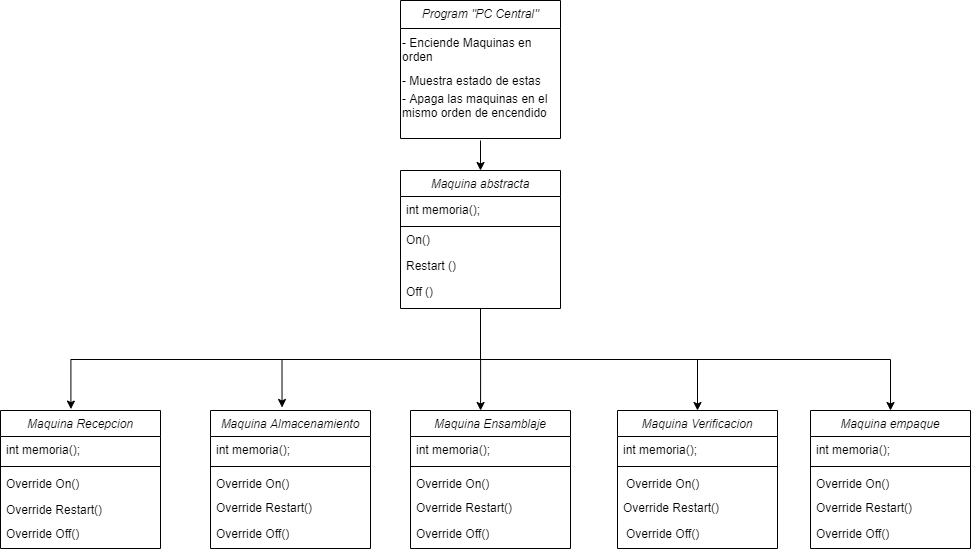

The diagram above was exported from draw.io. Its source (the exported page's mxGraphModel, read from the mxfile embedded in the PNG):
<mxGraphModel dx="1038" dy="1717" grid="1" gridSize="10" guides="1" tooltips="1" connect="1" arrows="1" fold="1" page="1" pageScale="1" pageWidth="827" pageHeight="1169" math="0" shadow="0">
  <root>
    <mxCell id="WIyWlLk6GJQsqaUBKTNV-0" />
    <mxCell id="WIyWlLk6GJQsqaUBKTNV-1" parent="WIyWlLk6GJQsqaUBKTNV-0" />
    <mxCell id="3HrctbHNhBu939OZeEdD-27" style="edgeStyle=orthogonalEdgeStyle;rounded=0;orthogonalLoop=1;jettySize=auto;html=1;entryX=0.44;entryY=-0.01;entryDx=0;entryDy=0;entryPerimeter=0;exitX=0.5;exitY=1;exitDx=0;exitDy=0;" parent="WIyWlLk6GJQsqaUBKTNV-1" source="zkfFHV4jXpPFQw0GAbJ--0" target="3HrctbHNhBu939OZeEdD-0" edge="1">
      <mxGeometry relative="1" as="geometry" />
    </mxCell>
    <mxCell id="3HrctbHNhBu939OZeEdD-28" style="edgeStyle=orthogonalEdgeStyle;rounded=0;orthogonalLoop=1;jettySize=auto;html=1;entryX=0.447;entryY=-0.022;entryDx=0;entryDy=0;entryPerimeter=0;exitX=0.5;exitY=1;exitDx=0;exitDy=0;" parent="WIyWlLk6GJQsqaUBKTNV-1" source="zkfFHV4jXpPFQw0GAbJ--0" target="3HrctbHNhBu939OZeEdD-3" edge="1">
      <mxGeometry relative="1" as="geometry" />
    </mxCell>
    <mxCell id="3HrctbHNhBu939OZeEdD-30" style="edgeStyle=orthogonalEdgeStyle;rounded=0;orthogonalLoop=1;jettySize=auto;html=1;entryX=0.438;entryY=0;entryDx=0;entryDy=0;entryPerimeter=0;" parent="WIyWlLk6GJQsqaUBKTNV-1" source="zkfFHV4jXpPFQw0GAbJ--0" target="3HrctbHNhBu939OZeEdD-6" edge="1">
      <mxGeometry relative="1" as="geometry" />
    </mxCell>
    <mxCell id="zkfFHV4jXpPFQw0GAbJ--3" value="Off ()" style="text;align=left;verticalAlign=top;spacingLeft=4;spacingRight=4;overflow=hidden;rotatable=0;points=[[0,0.5],[1,0.5]];portConstraint=eastwest;rounded=0;shadow=0;html=0;" parent="WIyWlLk6GJQsqaUBKTNV-1" vertex="1">
      <mxGeometry x="450" y="198" width="160" height="22" as="geometry" />
    </mxCell>
    <mxCell id="zkfFHV4jXpPFQw0GAbJ--2" value="Restart ()" style="text;align=left;verticalAlign=top;spacingLeft=4;spacingRight=4;overflow=hidden;rotatable=0;points=[[0,0.5],[1,0.5]];portConstraint=eastwest;rounded=0;shadow=0;html=0;" parent="WIyWlLk6GJQsqaUBKTNV-1" vertex="1">
      <mxGeometry x="450" y="172" width="160" height="26" as="geometry" />
    </mxCell>
    <mxCell id="zkfFHV4jXpPFQw0GAbJ--1" value="On()" style="text;align=left;verticalAlign=top;spacingLeft=4;spacingRight=4;overflow=hidden;rotatable=0;points=[[0,0.5],[1,0.5]];portConstraint=eastwest;" parent="WIyWlLk6GJQsqaUBKTNV-1" vertex="1">
      <mxGeometry x="450" y="146" width="160" height="26" as="geometry" />
    </mxCell>
    <mxCell id="3HrctbHNhBu939OZeEdD-0" value="Maquina Recepcion" style="swimlane;fontStyle=2;align=center;verticalAlign=top;childLayout=stackLayout;horizontal=1;startSize=26;horizontalStack=0;resizeParent=1;resizeLast=0;collapsible=1;marginBottom=0;rounded=0;shadow=0;strokeWidth=1;" parent="WIyWlLk6GJQsqaUBKTNV-1" vertex="1">
      <mxGeometry x="50" y="330" width="160" height="138" as="geometry">
        <mxRectangle x="230" y="140" width="160" height="26" as="alternateBounds" />
      </mxGeometry>
    </mxCell>
    <mxCell id="3HrctbHNhBu939OZeEdD-1" value="int memoria();" style="text;align=left;verticalAlign=top;spacingLeft=4;spacingRight=4;overflow=hidden;rotatable=0;points=[[0,0.5],[1,0.5]];portConstraint=eastwest;" parent="3HrctbHNhBu939OZeEdD-0" vertex="1">
      <mxGeometry y="26" width="160" height="26" as="geometry" />
    </mxCell>
    <mxCell id="3HrctbHNhBu939OZeEdD-2" value="" style="line;html=1;strokeWidth=1;align=left;verticalAlign=middle;spacingTop=-1;spacingLeft=3;spacingRight=3;rotatable=0;labelPosition=right;points=[];portConstraint=eastwest;" parent="3HrctbHNhBu939OZeEdD-0" vertex="1">
      <mxGeometry y="52" width="160" height="8" as="geometry" />
    </mxCell>
    <mxCell id="3HrctbHNhBu939OZeEdD-16" value="Override On()" style="text;align=left;verticalAlign=top;spacingLeft=4;spacingRight=4;overflow=hidden;rotatable=0;points=[[0,0.5],[1,0.5]];portConstraint=eastwest;" parent="3HrctbHNhBu939OZeEdD-0" vertex="1">
      <mxGeometry y="60" width="160" height="26" as="geometry" />
    </mxCell>
    <mxCell id="3HrctbHNhBu939OZeEdD-3" value="Maquina Almacenamiento" style="swimlane;fontStyle=2;align=center;verticalAlign=top;childLayout=stackLayout;horizontal=1;startSize=26;horizontalStack=0;resizeParent=1;resizeLast=0;collapsible=1;marginBottom=0;rounded=0;shadow=0;strokeWidth=1;" parent="WIyWlLk6GJQsqaUBKTNV-1" vertex="1">
      <mxGeometry x="260" y="330" width="160" height="138" as="geometry">
        <mxRectangle x="230" y="140" width="160" height="26" as="alternateBounds" />
      </mxGeometry>
    </mxCell>
    <mxCell id="3HrctbHNhBu939OZeEdD-4" value="int memoria();" style="text;align=left;verticalAlign=top;spacingLeft=4;spacingRight=4;overflow=hidden;rotatable=0;points=[[0,0.5],[1,0.5]];portConstraint=eastwest;" parent="3HrctbHNhBu939OZeEdD-3" vertex="1">
      <mxGeometry y="26" width="160" height="26" as="geometry" />
    </mxCell>
    <mxCell id="3HrctbHNhBu939OZeEdD-5" value="" style="line;html=1;strokeWidth=1;align=left;verticalAlign=middle;spacingTop=-1;spacingLeft=3;spacingRight=3;rotatable=0;labelPosition=right;points=[];portConstraint=eastwest;" parent="3HrctbHNhBu939OZeEdD-3" vertex="1">
      <mxGeometry y="52" width="160" height="8" as="geometry" />
    </mxCell>
    <mxCell id="3HrctbHNhBu939OZeEdD-6" value="Maquina Ensamblaje" style="swimlane;fontStyle=2;align=center;verticalAlign=top;childLayout=stackLayout;horizontal=1;startSize=26;horizontalStack=0;resizeParent=1;resizeLast=0;collapsible=1;marginBottom=0;rounded=0;shadow=0;strokeWidth=1;" parent="WIyWlLk6GJQsqaUBKTNV-1" vertex="1">
      <mxGeometry x="460" y="330" width="160" height="138" as="geometry">
        <mxRectangle x="230" y="140" width="160" height="26" as="alternateBounds" />
      </mxGeometry>
    </mxCell>
    <mxCell id="3HrctbHNhBu939OZeEdD-7" value="int memoria();" style="text;align=left;verticalAlign=top;spacingLeft=4;spacingRight=4;overflow=hidden;rotatable=0;points=[[0,0.5],[1,0.5]];portConstraint=eastwest;" parent="3HrctbHNhBu939OZeEdD-6" vertex="1">
      <mxGeometry y="26" width="160" height="26" as="geometry" />
    </mxCell>
    <mxCell id="3HrctbHNhBu939OZeEdD-8" value="" style="line;html=1;strokeWidth=1;align=left;verticalAlign=middle;spacingTop=-1;spacingLeft=3;spacingRight=3;rotatable=0;labelPosition=right;points=[];portConstraint=eastwest;" parent="3HrctbHNhBu939OZeEdD-6" vertex="1">
      <mxGeometry y="52" width="160" height="8" as="geometry" />
    </mxCell>
    <mxCell id="3HrctbHNhBu939OZeEdD-9" value="Maquina Verificacion" style="swimlane;fontStyle=2;align=center;verticalAlign=top;childLayout=stackLayout;horizontal=1;startSize=26;horizontalStack=0;resizeParent=1;resizeLast=0;collapsible=1;marginBottom=0;rounded=0;shadow=0;strokeWidth=1;" parent="WIyWlLk6GJQsqaUBKTNV-1" vertex="1">
      <mxGeometry x="667" y="330" width="160" height="138" as="geometry">
        <mxRectangle x="230" y="140" width="160" height="26" as="alternateBounds" />
      </mxGeometry>
    </mxCell>
    <mxCell id="3HrctbHNhBu939OZeEdD-10" value="int memoria();" style="text;align=left;verticalAlign=top;spacingLeft=4;spacingRight=4;overflow=hidden;rotatable=0;points=[[0,0.5],[1,0.5]];portConstraint=eastwest;" parent="3HrctbHNhBu939OZeEdD-9" vertex="1">
      <mxGeometry y="26" width="160" height="26" as="geometry" />
    </mxCell>
    <mxCell id="3HrctbHNhBu939OZeEdD-11" value="" style="line;html=1;strokeWidth=1;align=left;verticalAlign=middle;spacingTop=-1;spacingLeft=3;spacingRight=3;rotatable=0;labelPosition=right;points=[];portConstraint=eastwest;" parent="3HrctbHNhBu939OZeEdD-9" vertex="1">
      <mxGeometry y="52" width="160" height="8" as="geometry" />
    </mxCell>
    <mxCell id="3HrctbHNhBu939OZeEdD-12" value="Maquina empaque" style="swimlane;fontStyle=2;align=center;verticalAlign=top;childLayout=stackLayout;horizontal=1;startSize=26;horizontalStack=0;resizeParent=1;resizeLast=0;collapsible=1;marginBottom=0;rounded=0;shadow=0;strokeWidth=1;" parent="WIyWlLk6GJQsqaUBKTNV-1" vertex="1">
      <mxGeometry x="860" y="330" width="160" height="138" as="geometry">
        <mxRectangle x="230" y="140" width="160" height="26" as="alternateBounds" />
      </mxGeometry>
    </mxCell>
    <mxCell id="3HrctbHNhBu939OZeEdD-13" value="int memoria();" style="text;align=left;verticalAlign=top;spacingLeft=4;spacingRight=4;overflow=hidden;rotatable=0;points=[[0,0.5],[1,0.5]];portConstraint=eastwest;" parent="3HrctbHNhBu939OZeEdD-12" vertex="1">
      <mxGeometry y="26" width="160" height="26" as="geometry" />
    </mxCell>
    <mxCell id="3HrctbHNhBu939OZeEdD-14" value="" style="line;html=1;strokeWidth=1;align=left;verticalAlign=middle;spacingTop=-1;spacingLeft=3;spacingRight=3;rotatable=0;labelPosition=right;points=[];portConstraint=eastwest;" parent="3HrctbHNhBu939OZeEdD-12" vertex="1">
      <mxGeometry y="52" width="160" height="8" as="geometry" />
    </mxCell>
    <mxCell id="3HrctbHNhBu939OZeEdD-26" value="Override On()" style="text;align=left;verticalAlign=top;spacingLeft=4;spacingRight=4;overflow=hidden;rotatable=0;points=[[0,0.5],[1,0.5]];portConstraint=eastwest;" parent="3HrctbHNhBu939OZeEdD-12" vertex="1">
      <mxGeometry y="60" width="160" height="26" as="geometry" />
    </mxCell>
    <mxCell id="3HrctbHNhBu939OZeEdD-23" value="Override On()" style="text;align=left;verticalAlign=top;spacingLeft=4;spacingRight=4;overflow=hidden;rotatable=0;points=[[0,0.5],[1,0.5]];portConstraint=eastwest;" parent="WIyWlLk6GJQsqaUBKTNV-1" vertex="1">
      <mxGeometry x="260" y="390" width="160" height="26" as="geometry" />
    </mxCell>
    <mxCell id="3HrctbHNhBu939OZeEdD-24" value="Override On()" style="text;align=left;verticalAlign=top;spacingLeft=4;spacingRight=4;overflow=hidden;rotatable=0;points=[[0,0.5],[1,0.5]];portConstraint=eastwest;" parent="WIyWlLk6GJQsqaUBKTNV-1" vertex="1">
      <mxGeometry x="460" y="390" width="160" height="26" as="geometry" />
    </mxCell>
    <mxCell id="3HrctbHNhBu939OZeEdD-25" value="Override On()" style="text;align=left;verticalAlign=top;spacingLeft=4;spacingRight=4;overflow=hidden;rotatable=0;points=[[0,0.5],[1,0.5]];portConstraint=eastwest;" parent="WIyWlLk6GJQsqaUBKTNV-1" vertex="1">
      <mxGeometry x="670" y="390" width="160" height="26" as="geometry" />
    </mxCell>
    <mxCell id="3HrctbHNhBu939OZeEdD-32" style="edgeStyle=orthogonalEdgeStyle;rounded=0;orthogonalLoop=1;jettySize=auto;html=1;entryX=0.5;entryY=0;entryDx=0;entryDy=0;exitX=0.5;exitY=1;exitDx=0;exitDy=0;" parent="WIyWlLk6GJQsqaUBKTNV-1" source="zkfFHV4jXpPFQw0GAbJ--0" target="3HrctbHNhBu939OZeEdD-12" edge="1">
      <mxGeometry relative="1" as="geometry" />
    </mxCell>
    <mxCell id="3HrctbHNhBu939OZeEdD-31" style="edgeStyle=orthogonalEdgeStyle;rounded=0;orthogonalLoop=1;jettySize=auto;html=1;entryX=0.5;entryY=0;entryDx=0;entryDy=0;exitX=0.5;exitY=1;exitDx=0;exitDy=0;" parent="WIyWlLk6GJQsqaUBKTNV-1" source="zkfFHV4jXpPFQw0GAbJ--0" target="3HrctbHNhBu939OZeEdD-9" edge="1">
      <mxGeometry relative="1" as="geometry" />
    </mxCell>
    <mxCell id="3HrctbHNhBu939OZeEdD-37" value="" style="edgeStyle=orthogonalEdgeStyle;rounded=0;orthogonalLoop=1;jettySize=auto;html=1;entryX=0.5;entryY=0;entryDx=0;entryDy=0;" parent="WIyWlLk6GJQsqaUBKTNV-1" target="zkfFHV4jXpPFQw0GAbJ--0" edge="1">
      <mxGeometry relative="1" as="geometry">
        <mxPoint x="530" y="60" as="sourcePoint" />
      </mxGeometry>
    </mxCell>
    <mxCell id="3HrctbHNhBu939OZeEdD-38" value="Override Restart()" style="text;align=left;verticalAlign=top;spacingLeft=4;spacingRight=4;overflow=hidden;rotatable=0;points=[[0,0.5],[1,0.5]];portConstraint=eastwest;" parent="WIyWlLk6GJQsqaUBKTNV-1" vertex="1">
      <mxGeometry x="50" y="416" width="160" height="26" as="geometry" />
    </mxCell>
    <mxCell id="3HrctbHNhBu939OZeEdD-39" value="Override Restart()" style="text;align=left;verticalAlign=top;spacingLeft=4;spacingRight=4;overflow=hidden;rotatable=0;points=[[0,0.5],[1,0.5]];portConstraint=eastwest;" parent="WIyWlLk6GJQsqaUBKTNV-1" vertex="1">
      <mxGeometry x="260" y="414" width="160" height="26" as="geometry" />
    </mxCell>
    <mxCell id="3HrctbHNhBu939OZeEdD-40" value="Override Restart()" style="text;align=left;verticalAlign=top;spacingLeft=4;spacingRight=4;overflow=hidden;rotatable=0;points=[[0,0.5],[1,0.5]];portConstraint=eastwest;" parent="WIyWlLk6GJQsqaUBKTNV-1" vertex="1">
      <mxGeometry x="460" y="414" width="160" height="26" as="geometry" />
    </mxCell>
    <mxCell id="3HrctbHNhBu939OZeEdD-41" value="Override Restart()" style="text;align=left;verticalAlign=top;spacingLeft=4;spacingRight=4;overflow=hidden;rotatable=0;points=[[0,0.5],[1,0.5]];portConstraint=eastwest;" parent="WIyWlLk6GJQsqaUBKTNV-1" vertex="1">
      <mxGeometry x="667" y="414" width="160" height="26" as="geometry" />
    </mxCell>
    <mxCell id="3HrctbHNhBu939OZeEdD-42" value="Override Restart()" style="text;align=left;verticalAlign=top;spacingLeft=4;spacingRight=4;overflow=hidden;rotatable=0;points=[[0,0.5],[1,0.5]];portConstraint=eastwest;" parent="WIyWlLk6GJQsqaUBKTNV-1" vertex="1">
      <mxGeometry x="860" y="414" width="160" height="26" as="geometry" />
    </mxCell>
    <mxCell id="3HrctbHNhBu939OZeEdD-43" value="Override Off()" style="text;align=left;verticalAlign=top;spacingLeft=4;spacingRight=4;overflow=hidden;rotatable=0;points=[[0,0.5],[1,0.5]];portConstraint=eastwest;" parent="WIyWlLk6GJQsqaUBKTNV-1" vertex="1">
      <mxGeometry x="50" y="440" width="160" height="26" as="geometry" />
    </mxCell>
    <mxCell id="3HrctbHNhBu939OZeEdD-44" value="Override Off()" style="text;align=left;verticalAlign=top;spacingLeft=4;spacingRight=4;overflow=hidden;rotatable=0;points=[[0,0.5],[1,0.5]];portConstraint=eastwest;" parent="WIyWlLk6GJQsqaUBKTNV-1" vertex="1">
      <mxGeometry x="260" y="440" width="160" height="26" as="geometry" />
    </mxCell>
    <mxCell id="3HrctbHNhBu939OZeEdD-45" value="Override Off()" style="text;align=left;verticalAlign=top;spacingLeft=4;spacingRight=4;overflow=hidden;rotatable=0;points=[[0,0.5],[1,0.5]];portConstraint=eastwest;" parent="WIyWlLk6GJQsqaUBKTNV-1" vertex="1">
      <mxGeometry x="460" y="440" width="160" height="26" as="geometry" />
    </mxCell>
    <mxCell id="3HrctbHNhBu939OZeEdD-46" value="Override Off()" style="text;align=left;verticalAlign=top;spacingLeft=4;spacingRight=4;overflow=hidden;rotatable=0;points=[[0,0.5],[1,0.5]];portConstraint=eastwest;" parent="WIyWlLk6GJQsqaUBKTNV-1" vertex="1">
      <mxGeometry x="670" y="440" width="160" height="26" as="geometry" />
    </mxCell>
    <mxCell id="3HrctbHNhBu939OZeEdD-47" value="Override Off()" style="text;align=left;verticalAlign=top;spacingLeft=4;spacingRight=4;overflow=hidden;rotatable=0;points=[[0,0.5],[1,0.5]];portConstraint=eastwest;" parent="WIyWlLk6GJQsqaUBKTNV-1" vertex="1">
      <mxGeometry x="860" y="440" width="160" height="26" as="geometry" />
    </mxCell>
    <mxCell id="zkfFHV4jXpPFQw0GAbJ--0" value="Maquina abstracta" style="swimlane;fontStyle=2;align=center;verticalAlign=top;childLayout=stackLayout;horizontal=1;startSize=26;horizontalStack=0;resizeParent=1;resizeLast=0;collapsible=1;marginBottom=0;rounded=0;shadow=0;strokeWidth=1;" parent="WIyWlLk6GJQsqaUBKTNV-1" vertex="1">
      <mxGeometry x="450" y="90" width="160" height="138" as="geometry">
        <mxRectangle x="230" y="140" width="160" height="26" as="alternateBounds" />
      </mxGeometry>
    </mxCell>
    <mxCell id="zkfFHV4jXpPFQw0GAbJ--5" value="int memoria();" style="text;align=left;verticalAlign=top;spacingLeft=4;spacingRight=4;overflow=hidden;rotatable=0;points=[[0,0.5],[1,0.5]];portConstraint=eastwest;" parent="zkfFHV4jXpPFQw0GAbJ--0" vertex="1">
      <mxGeometry y="26" width="160" height="26" as="geometry" />
    </mxCell>
    <mxCell id="zkfFHV4jXpPFQw0GAbJ--4" value="" style="line;html=1;strokeWidth=1;align=left;verticalAlign=middle;spacingTop=-1;spacingLeft=3;spacingRight=3;rotatable=0;labelPosition=right;points=[];portConstraint=eastwest;" parent="zkfFHV4jXpPFQw0GAbJ--0" vertex="1">
      <mxGeometry y="52" width="160" height="8" as="geometry" />
    </mxCell>
    <mxCell id="3HrctbHNhBu939OZeEdD-50" value="Program &quot;PC Central&quot;" style="swimlane;fontStyle=2;align=center;verticalAlign=top;childLayout=stackLayout;horizontal=1;startSize=28;horizontalStack=0;resizeParent=1;resizeLast=0;collapsible=1;marginBottom=0;rounded=0;shadow=0;strokeWidth=1;" parent="WIyWlLk6GJQsqaUBKTNV-1" vertex="1">
      <mxGeometry x="450" y="-80" width="160" height="138" as="geometry">
        <mxRectangle x="450" y="30" width="160" height="26" as="alternateBounds" />
      </mxGeometry>
    </mxCell>
    <mxCell id="3HrctbHNhBu939OZeEdD-53" value="- Enciende Maquinas en orden" style="text;html=1;strokeColor=none;fillColor=none;align=left;verticalAlign=middle;whiteSpace=wrap;rounded=0;" parent="3HrctbHNhBu939OZeEdD-50" vertex="1">
      <mxGeometry y="28" width="160" height="42" as="geometry" />
    </mxCell>
    <mxCell id="3HrctbHNhBu939OZeEdD-54" value="&lt;div&gt;&lt;span&gt;- Muestra estado de estas&lt;/span&gt;&lt;/div&gt;" style="text;html=1;strokeColor=none;fillColor=none;align=left;verticalAlign=middle;whiteSpace=wrap;rounded=0;" parent="3HrctbHNhBu939OZeEdD-50" vertex="1">
      <mxGeometry y="70" width="160" height="20" as="geometry" />
    </mxCell>
    <mxCell id="3HrctbHNhBu939OZeEdD-55" value="- Apaga las maquinas en el mismo orden de encendido" style="text;html=1;strokeColor=none;fillColor=none;align=left;verticalAlign=middle;whiteSpace=wrap;rounded=0;" parent="3HrctbHNhBu939OZeEdD-50" vertex="1">
      <mxGeometry y="90" width="160" height="30" as="geometry" />
    </mxCell>
  </root>
</mxGraphModel>